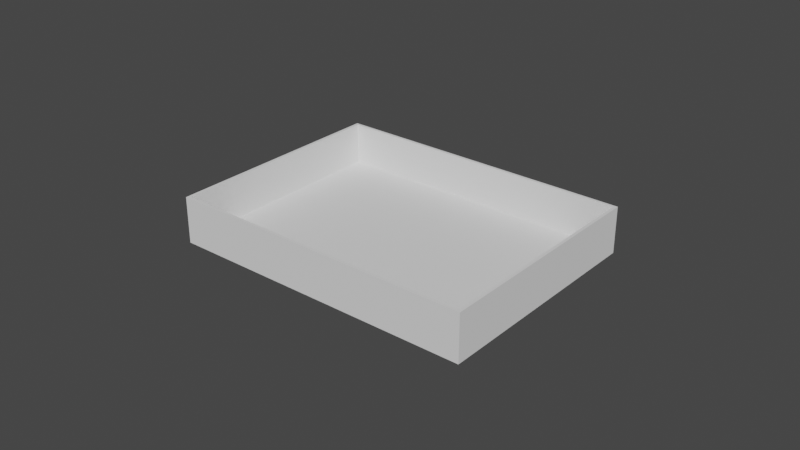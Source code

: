 # Source: bottom.blend  (saved by Blender 3.4.6; exported with 4.5.12 LTS)
import bpy
from mathutils import Matrix  # noqa: F401  (used for matrix-valued properties, if any)

bpy.ops.wm.read_factory_settings(use_empty=True)
scene = bpy.context.scene
scene.name = 'Scene'

# ---- collections
col_collection = bpy.data.collections.new('Collection'); scene.collection.children.link(col_collection)

# ---- world
world_world = bpy.data.worlds.new('World'); scene.world = world_world
world_world.use_nodes = True; world_world.node_tree.nodes.clear()
_N = world_world.node_tree.nodes; _L = world_world.node_tree.links
n0 = _N.new('ShaderNodeOutputWorld'); n0.name = 'World Output'; n0.location = (300, 300)
n1 = _N.new('ShaderNodeBackground'); n1.name = 'Background'; n1.location = (10, 300)
n1.inputs[0].default_value = (0.05088, 0.05088, 0.05088, 1.0)
_L.new(n1.outputs[0], n0.inputs[0])
n0.is_active_output = True
world_world.color = (0.05088, 0.05088, 0.05088)
world_world.use_sun_shadow = False
world_world.sun_shadow_jitter_overblur = 0.0

# ---- meshes
me_cube_002 = bpy.data.meshes.new('Cube.002')
me_cube_002.from_pydata([(-0.005, -0.005, -0.005), (-0.004902, -0.004884, -0.004), (-0.005, -0.005, 0.005), (-0.004902, -0.004884, 0.005), (-0.005, 0.005, -0.005), (-0.004902, 0.004884, -0.004), (-0.005, 0.005, 0.005), (-0.004902, 0.004884, 0.005), (0.005, -0.005, -0.005), (0.004902, -0.004884, -0.004), (0.005, -0.005, 0.005), (0.004902, -0.004884, 0.005), (0.005, 0.005, -0.005), (0.004902, 0.004884, -0.004), (0.005, 0.005, 0.005), (0.004902, 0.004884, 0.005)], [], [(0, 2, 6, 4), (4, 6, 14, 12), (12, 14, 10, 8), (8, 10, 2, 0), (4, 12, 8, 0), (10, 14, 15, 11), (15, 14, 6, 2, 10, 11, 3, 7), (3, 1, 5, 7), (7, 5, 13, 15), (11, 15, 13, 9), (9, 1, 3, 11), (5, 1, 9, 13)])
me_cube_002.polygons.foreach_set('material_index', [0, 0, 0, 0, 0, 0, 0, 568, 568, 568, 568, 568])
_uv = me_cube_002.uv_layers.new(name='UVMap')
_uv.uv.foreach_set('vector', [0.375, 0.0, 0.625, 0.0, 0.625, 0.25, 0.375, 0.25, 0.375, 0.25, 0.625, 0.25, 0.625, 0.5, 0.375, 0.5, 0.375, 0.5, 0.625, 0.5, 0.625, 0.75, 0.375, 0.75, 0.375, 0.75, 0.625, 0.75, 0.625, 1.0, 0.375, 1.0, 0.125, 0.5, 0.375, 0.5, 0.375, 0.75, 0.125, 0.75, 0.625, 0.75, 0.625, 0.5, 0.6275, 0.5029, 0.6275, 0.7471, 0.6275, 0.5029, 0.625, 0.5, 0.875, 0.5, 0.875, 0.75, 0.625, 0.75, 0.6275, 0.7471, 0.8725, 0.7471, 0.8725, 0.5029, 0.625, 0.0, 0.375, 0.0, 0.375, 0.25, 0.625, 0.25, 0.625, 0.25, 0.375, 0.25, 0.375, 0.5, 0.625, 0.5, 0.625, 0.75, 0.625, 0.5, 0.375, 0.5, 0.375, 0.75, 0.375, 0.75, 0.375, 1.0, 0.625, 1.0, 0.625, 0.75, 0.125, 0.5, 0.125, 0.75, 0.375, 0.75, 0.375, 0.5])
me_cube_002.update()

# ---- objects
ob_cube_001 = bpy.data.objects.new('Cube.001', me_cube_002)

# ---- transforms, parenting, visibility, modifiers, constraints
ob_cube_001.location = (0.0, 0.0, 0.0)
ob_cube_001.scale = (10.0, 7.5, 1.5)

# ---- collection membership
col_collection.objects.link(ob_cube_001)

# ---- scene / render settings (as saved in the file)
scene.frame_start = 1; scene.frame_end = 250; scene.frame_set(1)
scene.render.engine = 'BLENDER_EEVEE_NEXT'
scene.cycles.sampling_pattern = 'TABULATED_SOBOL'
scene.cycles.use_light_tree = False
scene.view_settings.view_transform = 'Filmic'
bpy.context.view_layer.update()

# ---- added for rendering (the .blend has no active camera and no usable light): camera, sun
cam_auto = bpy.data.cameras.new('AutoCamera')
cam_auto.lens = 50.0
cam_auto.sensor_width = 36.0
cam_auto.clip_end = 1000.0
ob_auto_camera = bpy.data.objects.new('AutoCamera', cam_auto)
scene.collection.objects.link(ob_auto_camera)
ob_auto_camera.location = (0.185045, -0.222054, 0.148036)
ob_auto_camera.rotation_euler = (1.09748, -7.21219e-08, 0.694738)
scene.camera = ob_auto_camera
light_auto_sun = bpy.data.lights.new('AutoSun', 'SUN')
light_auto_sun.energy = 3.0
light_auto_sun.angle = 0.0523599
ob_auto_sun = bpy.data.objects.new('AutoSun', light_auto_sun)
scene.collection.objects.link(ob_auto_sun)
ob_auto_sun.rotation_euler = (0.872665, 0.174533, 0.523599)
bpy.context.view_layer.update()
